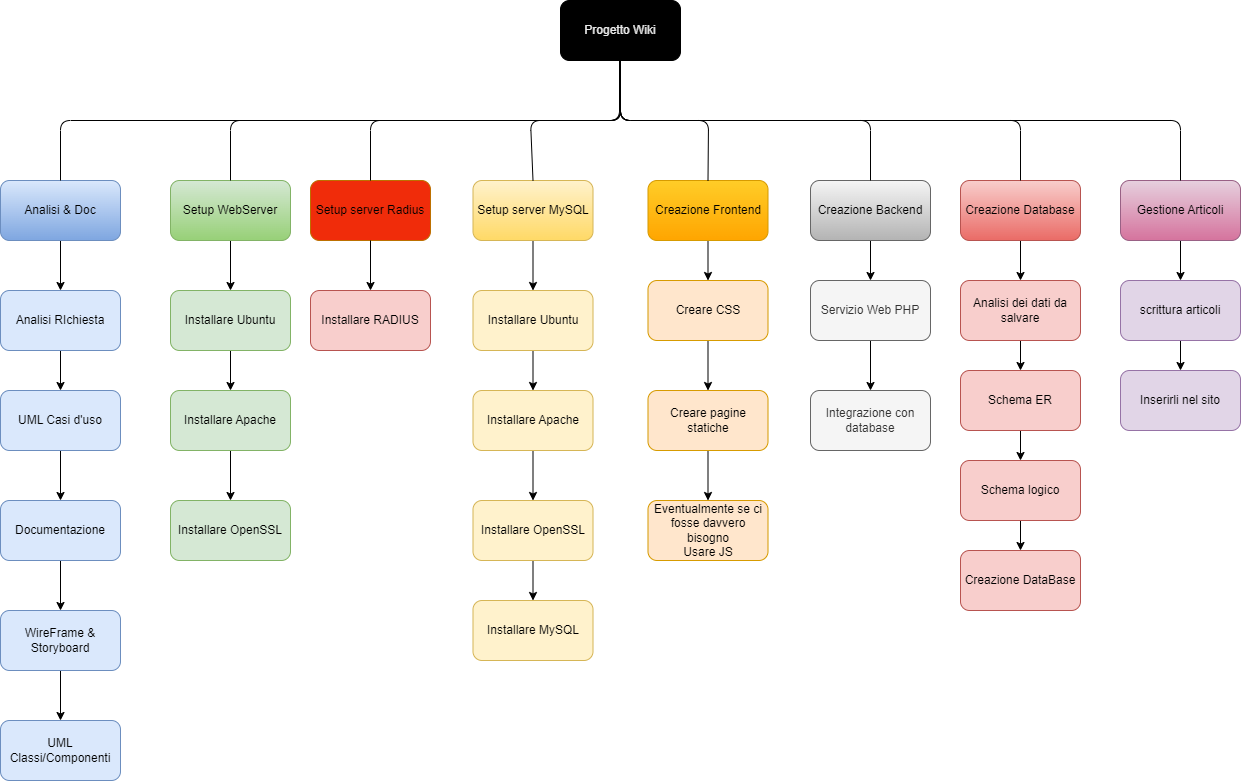

The diagram above was exported from draw.io. Its source (the exported page's mxGraphModel, read from the mxfile embedded in the PNG):
<mxGraphModel dx="734" dy="373" grid="1" gridSize="10" guides="1" tooltips="1" connect="1" arrows="1" fold="1" page="1" pageScale="1" pageWidth="850" pageHeight="1100" math="0" shadow="0">
  <root>
    <mxCell id="0" />
    <mxCell id="1" parent="0" />
    <mxCell id="2" value="Progetto Wiki" style="rounded=1;whiteSpace=wrap;html=1;fillColor=#000000;fontColor=#EAEAEA;" parent="1" vertex="1">
      <mxGeometry x="790" y="50" width="120" height="60" as="geometry" />
    </mxCell>
    <mxCell id="Q9y1Sk_SfGKJlz_eW2y1-17" style="edgeStyle=none;html=1;exitX=0.5;exitY=1;exitDx=0;exitDy=0;entryX=0.5;entryY=0;entryDx=0;entryDy=0;" parent="1" source="3" target="Q9y1Sk_SfGKJlz_eW2y1-16" edge="1">
      <mxGeometry relative="1" as="geometry" />
    </mxCell>
    <mxCell id="3" value="Analisi &amp;amp; Doc" style="rounded=1;whiteSpace=wrap;html=1;fillColor=#dae8fc;strokeColor=#6c8ebf;gradientColor=#7ea6e0;" parent="1" vertex="1">
      <mxGeometry x="230" y="230" width="120" height="60" as="geometry" />
    </mxCell>
    <mxCell id="Q9y1Sk_SfGKJlz_eW2y1-27" style="edgeStyle=none;html=1;exitX=0.5;exitY=1;exitDx=0;exitDy=0;entryX=0.5;entryY=0;entryDx=0;entryDy=0;" parent="1" source="4" target="Q9y1Sk_SfGKJlz_eW2y1-26" edge="1">
      <mxGeometry relative="1" as="geometry" />
    </mxCell>
    <mxCell id="4" value="Setup WebServer" style="rounded=1;whiteSpace=wrap;html=1;fillColor=#d5e8d4;strokeColor=#82b366;gradientColor=#97d077;" parent="1" vertex="1">
      <mxGeometry x="400" y="230" width="120" height="60" as="geometry" />
    </mxCell>
    <mxCell id="Q9y1Sk_SfGKJlz_eW2y1-37" style="edgeStyle=none;html=1;exitX=0.5;exitY=1;exitDx=0;exitDy=0;entryX=0.5;entryY=0;entryDx=0;entryDy=0;" parent="1" source="5" target="Q9y1Sk_SfGKJlz_eW2y1-33" edge="1">
      <mxGeometry relative="1" as="geometry" />
    </mxCell>
    <mxCell id="5" value="Setup server&amp;nbsp;&lt;span style=&quot;background-color: transparent;&quot;&gt;MySQL&lt;/span&gt;" style="rounded=1;whiteSpace=wrap;html=1;fillColor=#fff2cc;strokeColor=#d6b656;gradientColor=#ffd966;" parent="1" vertex="1">
      <mxGeometry x="702.5" y="230" width="120" height="60" as="geometry" />
    </mxCell>
    <mxCell id="Q9y1Sk_SfGKJlz_eW2y1-41" style="edgeStyle=none;html=1;exitX=0.5;exitY=1;exitDx=0;exitDy=0;entryX=0.5;entryY=0;entryDx=0;entryDy=0;" parent="1" source="6" target="24" edge="1">
      <mxGeometry relative="1" as="geometry" />
    </mxCell>
    <mxCell id="6" value="Creazione Frontend" style="rounded=1;whiteSpace=wrap;html=1;fillColor=#ffcd28;strokeColor=#d79b00;gradientColor=#ffa500;" parent="1" vertex="1">
      <mxGeometry x="877.5" y="230" width="120" height="60" as="geometry" />
    </mxCell>
    <mxCell id="30" style="edgeStyle=none;html=1;exitX=0.5;exitY=1;exitDx=0;exitDy=0;entryX=0.5;entryY=0;entryDx=0;entryDy=0;" parent="1" source="7" target="28" edge="1">
      <mxGeometry relative="1" as="geometry" />
    </mxCell>
    <mxCell id="7" value="Creazione Backend" style="rounded=1;whiteSpace=wrap;html=1;fillColor=#f5f5f5;strokeColor=#666666;gradientColor=#b3b3b3;" parent="1" vertex="1">
      <mxGeometry x="1040" y="230" width="120" height="60" as="geometry" />
    </mxCell>
    <mxCell id="20" style="edgeStyle=none;html=1;exitX=0.5;exitY=1;exitDx=0;exitDy=0;entryX=0.5;entryY=0;entryDx=0;entryDy=0;" parent="1" source="Q9y1Sk_SfGKJlz_eW2y1-7" target="16" edge="1">
      <mxGeometry relative="1" as="geometry" />
    </mxCell>
    <mxCell id="Q9y1Sk_SfGKJlz_eW2y1-7" value="Creazione Database" style="rounded=1;whiteSpace=wrap;html=1;fillColor=#f8cecc;strokeColor=#b85450;gradientColor=#ea6b66;" parent="1" vertex="1">
      <mxGeometry x="1190" y="230" width="120" height="60" as="geometry" />
    </mxCell>
    <mxCell id="15" style="edgeStyle=none;html=1;exitX=0.5;exitY=1;exitDx=0;exitDy=0;entryX=0.5;entryY=0;entryDx=0;entryDy=0;" parent="1" source="Q9y1Sk_SfGKJlz_eW2y1-8" target="13" edge="1">
      <mxGeometry relative="1" as="geometry" />
    </mxCell>
    <mxCell id="Q9y1Sk_SfGKJlz_eW2y1-8" value="Gestione Articoli" style="rounded=1;whiteSpace=wrap;html=1;fillColor=#e6d0de;strokeColor=#996185;gradientColor=#d5739d;" parent="1" vertex="1">
      <mxGeometry x="1350" y="230" width="120" height="60" as="geometry" />
    </mxCell>
    <mxCell id="Q9y1Sk_SfGKJlz_eW2y1-11" value="" style="endArrow=none;html=1;exitX=0.5;exitY=0;exitDx=0;exitDy=0;" parent="1" source="4" edge="1">
      <mxGeometry width="50" height="50" relative="1" as="geometry">
        <mxPoint x="509" y="230" as="sourcePoint" />
        <mxPoint x="849" y="110" as="targetPoint" />
        <Array as="points">
          <mxPoint x="460" y="170" />
          <mxPoint x="849" y="170" />
        </Array>
      </mxGeometry>
    </mxCell>
    <mxCell id="Q9y1Sk_SfGKJlz_eW2y1-12" value="" style="endArrow=none;html=1;entryX=0.5;entryY=1;entryDx=0;entryDy=0;exitX=0.5;exitY=0;exitDx=0;exitDy=0;" parent="1" source="3" target="2" edge="1">
      <mxGeometry width="50" height="50" relative="1" as="geometry">
        <mxPoint x="530" y="150" as="sourcePoint" />
        <mxPoint x="580" y="100" as="targetPoint" />
        <Array as="points">
          <mxPoint x="290" y="170" />
          <mxPoint x="850" y="170" />
        </Array>
      </mxGeometry>
    </mxCell>
    <mxCell id="11" value="" style="endArrow=none;html=1;entryX=0.5;entryY=1;entryDx=0;entryDy=0;exitX=0.5;exitY=0;exitDx=0;exitDy=0;" parent="1" source="7" target="2" edge="1">
      <mxGeometry width="50" height="50" relative="1" as="geometry">
        <mxPoint x="690" y="520" as="sourcePoint" />
        <mxPoint x="740" y="470" as="targetPoint" />
        <Array as="points">
          <mxPoint x="1100" y="170" />
          <mxPoint x="850" y="170" />
        </Array>
      </mxGeometry>
    </mxCell>
    <mxCell id="Q9y1Sk_SfGKJlz_eW2y1-13" value="" style="endArrow=none;html=1;entryX=0.5;entryY=1;entryDx=0;entryDy=0;exitX=0.5;exitY=0;exitDx=0;exitDy=0;" parent="1" source="Q9y1Sk_SfGKJlz_eW2y1-8" target="2" edge="1">
      <mxGeometry width="50" height="50" relative="1" as="geometry">
        <mxPoint x="1210" y="130" as="sourcePoint" />
        <mxPoint x="1260" y="80" as="targetPoint" />
        <Array as="points">
          <mxPoint x="1410" y="170" />
          <mxPoint x="850" y="170" />
        </Array>
      </mxGeometry>
    </mxCell>
    <mxCell id="Q9y1Sk_SfGKJlz_eW2y1-14" value="" style="endArrow=none;html=1;entryX=0.5;entryY=1;entryDx=0;entryDy=0;exitX=0.5;exitY=0;exitDx=0;exitDy=0;" parent="1" source="Q9y1Sk_SfGKJlz_eW2y1-7" target="2" edge="1">
      <mxGeometry width="50" height="50" relative="1" as="geometry">
        <mxPoint x="1120" y="150" as="sourcePoint" />
        <mxPoint x="1170" y="100" as="targetPoint" />
        <Array as="points">
          <mxPoint x="1250" y="170" />
          <mxPoint x="1040" y="170" />
          <mxPoint x="850" y="170" />
        </Array>
      </mxGeometry>
    </mxCell>
    <mxCell id="12" value="" style="endArrow=none;html=1;entryX=0.5;entryY=1;entryDx=0;entryDy=0;exitX=0.5;exitY=0;exitDx=0;exitDy=0;" parent="1" source="6" target="2" edge="1">
      <mxGeometry width="50" height="50" relative="1" as="geometry">
        <mxPoint x="690" y="520" as="sourcePoint" />
        <mxPoint x="740" y="470" as="targetPoint" />
        <Array as="points">
          <mxPoint x="938" y="170" />
          <mxPoint x="850" y="170" />
        </Array>
      </mxGeometry>
    </mxCell>
    <mxCell id="Q9y1Sk_SfGKJlz_eW2y1-15" value="" style="endArrow=none;html=1;exitX=0.5;exitY=0;exitDx=0;exitDy=0;entryX=0.5;entryY=1;entryDx=0;entryDy=0;" parent="1" source="5" target="2" edge="1">
      <mxGeometry width="50" height="50" relative="1" as="geometry">
        <mxPoint x="640" y="140" as="sourcePoint" />
        <mxPoint x="690" y="90" as="targetPoint" />
        <Array as="points">
          <mxPoint x="760" y="170" />
          <mxPoint x="850" y="170" />
        </Array>
      </mxGeometry>
    </mxCell>
    <mxCell id="Q9y1Sk_SfGKJlz_eW2y1-19" style="edgeStyle=none;html=1;exitX=0.5;exitY=1;exitDx=0;exitDy=0;entryX=0.5;entryY=0;entryDx=0;entryDy=0;" parent="1" source="Q9y1Sk_SfGKJlz_eW2y1-16" target="Q9y1Sk_SfGKJlz_eW2y1-18" edge="1">
      <mxGeometry relative="1" as="geometry" />
    </mxCell>
    <mxCell id="Q9y1Sk_SfGKJlz_eW2y1-16" value="Analisi RIchiesta" style="rounded=1;whiteSpace=wrap;html=1;fillColor=#dae8fc;strokeColor=#6c8ebf;" parent="1" vertex="1">
      <mxGeometry x="230" y="340" width="120" height="60" as="geometry" />
    </mxCell>
    <mxCell id="Q9y1Sk_SfGKJlz_eW2y1-21" style="edgeStyle=none;html=1;exitX=0.5;exitY=1;exitDx=0;exitDy=0;entryX=0.5;entryY=0;entryDx=0;entryDy=0;" parent="1" source="Q9y1Sk_SfGKJlz_eW2y1-18" target="Q9y1Sk_SfGKJlz_eW2y1-20" edge="1">
      <mxGeometry relative="1" as="geometry" />
    </mxCell>
    <mxCell id="Q9y1Sk_SfGKJlz_eW2y1-18" value="UML Casi d'uso" style="rounded=1;whiteSpace=wrap;html=1;fillColor=#dae8fc;strokeColor=#6c8ebf;" parent="1" vertex="1">
      <mxGeometry x="230" y="440" width="120" height="60" as="geometry" />
    </mxCell>
    <mxCell id="Q9y1Sk_SfGKJlz_eW2y1-25" style="edgeStyle=none;html=1;exitX=0.5;exitY=1;exitDx=0;exitDy=0;" parent="1" source="Q9y1Sk_SfGKJlz_eW2y1-20" target="Q9y1Sk_SfGKJlz_eW2y1-22" edge="1">
      <mxGeometry relative="1" as="geometry" />
    </mxCell>
    <mxCell id="Q9y1Sk_SfGKJlz_eW2y1-20" value="Documentazione" style="rounded=1;whiteSpace=wrap;html=1;fillColor=#dae8fc;strokeColor=#6c8ebf;" parent="1" vertex="1">
      <mxGeometry x="230" y="550" width="120" height="60" as="geometry" />
    </mxCell>
    <mxCell id="Q9y1Sk_SfGKJlz_eW2y1-24" style="edgeStyle=none;html=1;exitX=0.5;exitY=1;exitDx=0;exitDy=0;" parent="1" source="Q9y1Sk_SfGKJlz_eW2y1-22" target="Q9y1Sk_SfGKJlz_eW2y1-23" edge="1">
      <mxGeometry relative="1" as="geometry" />
    </mxCell>
    <mxCell id="Q9y1Sk_SfGKJlz_eW2y1-22" value="WireFrame &amp;amp; Storyboard" style="rounded=1;whiteSpace=wrap;html=1;fillColor=#dae8fc;strokeColor=#6c8ebf;" parent="1" vertex="1">
      <mxGeometry x="230" y="660" width="120" height="60" as="geometry" />
    </mxCell>
    <mxCell id="Q9y1Sk_SfGKJlz_eW2y1-23" value="UML Classi/Componenti" style="rounded=1;whiteSpace=wrap;html=1;fillColor=#dae8fc;strokeColor=#6c8ebf;" parent="1" vertex="1">
      <mxGeometry x="230" y="770" width="120" height="60" as="geometry" />
    </mxCell>
    <mxCell id="Q9y1Sk_SfGKJlz_eW2y1-45" style="edgeStyle=none;html=1;exitX=0.5;exitY=1;exitDx=0;exitDy=0;entryX=0.5;entryY=0;entryDx=0;entryDy=0;" parent="1" source="13" target="Q9y1Sk_SfGKJlz_eW2y1-44" edge="1">
      <mxGeometry relative="1" as="geometry" />
    </mxCell>
    <mxCell id="13" value="scrittura articoli" style="rounded=1;whiteSpace=wrap;html=1;fillColor=#e1d5e7;strokeColor=#9673a6;" parent="1" vertex="1">
      <mxGeometry x="1350" y="330" width="120" height="60" as="geometry" />
    </mxCell>
    <mxCell id="21" style="edgeStyle=none;html=1;exitX=0.5;exitY=1;exitDx=0;exitDy=0;entryX=0.5;entryY=0;entryDx=0;entryDy=0;" parent="1" source="16" target="17" edge="1">
      <mxGeometry relative="1" as="geometry" />
    </mxCell>
    <mxCell id="16" value="Analisi dei dati da salvare" style="rounded=1;whiteSpace=wrap;html=1;fillColor=#f8cecc;strokeColor=#b85450;" parent="1" vertex="1">
      <mxGeometry x="1190" y="330" width="120" height="60" as="geometry" />
    </mxCell>
    <mxCell id="22" style="edgeStyle=none;html=1;exitX=0.5;exitY=1;exitDx=0;exitDy=0;" parent="1" source="17" target="18" edge="1">
      <mxGeometry relative="1" as="geometry" />
    </mxCell>
    <mxCell id="17" value="Schema ER" style="rounded=1;whiteSpace=wrap;html=1;fillColor=#f8cecc;strokeColor=#b85450;" parent="1" vertex="1">
      <mxGeometry x="1190" y="420" width="120" height="60" as="geometry" />
    </mxCell>
    <mxCell id="23" style="edgeStyle=none;html=1;exitX=0.5;exitY=1;exitDx=0;exitDy=0;entryX=0.5;entryY=0;entryDx=0;entryDy=0;" parent="1" source="18" target="19" edge="1">
      <mxGeometry relative="1" as="geometry" />
    </mxCell>
    <mxCell id="18" value="Schema logico" style="rounded=1;whiteSpace=wrap;html=1;fillColor=#f8cecc;strokeColor=#b85450;" parent="1" vertex="1">
      <mxGeometry x="1190" y="510" width="120" height="60" as="geometry" />
    </mxCell>
    <mxCell id="Q9y1Sk_SfGKJlz_eW2y1-29" style="edgeStyle=none;html=1;exitX=0.5;exitY=1;exitDx=0;exitDy=0;entryX=0.5;entryY=0;entryDx=0;entryDy=0;" parent="1" source="Q9y1Sk_SfGKJlz_eW2y1-26" target="Q9y1Sk_SfGKJlz_eW2y1-28" edge="1">
      <mxGeometry relative="1" as="geometry" />
    </mxCell>
    <mxCell id="Q9y1Sk_SfGKJlz_eW2y1-26" value="Installare Ubuntu" style="rounded=1;whiteSpace=wrap;html=1;fillColor=#d5e8d4;strokeColor=#82b366;" parent="1" vertex="1">
      <mxGeometry x="400" y="340" width="120" height="60" as="geometry" />
    </mxCell>
    <mxCell id="19" value="Creazione DataBase" style="rounded=1;whiteSpace=wrap;html=1;fillColor=#f8cecc;strokeColor=#b85450;" parent="1" vertex="1">
      <mxGeometry x="1190" y="600" width="120" height="60" as="geometry" />
    </mxCell>
    <mxCell id="Q9y1Sk_SfGKJlz_eW2y1-31" style="edgeStyle=none;html=1;exitX=0.5;exitY=1;exitDx=0;exitDy=0;entryX=0.5;entryY=0;entryDx=0;entryDy=0;" parent="1" source="Q9y1Sk_SfGKJlz_eW2y1-28" target="Q9y1Sk_SfGKJlz_eW2y1-30" edge="1">
      <mxGeometry relative="1" as="geometry" />
    </mxCell>
    <mxCell id="Q9y1Sk_SfGKJlz_eW2y1-28" value="Installare Apache" style="rounded=1;whiteSpace=wrap;html=1;fillColor=#d5e8d4;strokeColor=#82b366;" parent="1" vertex="1">
      <mxGeometry x="400" y="440" width="120" height="60" as="geometry" />
    </mxCell>
    <mxCell id="Q9y1Sk_SfGKJlz_eW2y1-30" value="Installare OpenSSL" style="rounded=1;whiteSpace=wrap;html=1;fillColor=#d5e8d4;strokeColor=#82b366;" parent="1" vertex="1">
      <mxGeometry x="400" y="550" width="120" height="60" as="geometry" />
    </mxCell>
    <mxCell id="Q9y1Sk_SfGKJlz_eW2y1-32" style="edgeStyle=none;html=1;exitX=0.5;exitY=1;exitDx=0;exitDy=0;entryX=0.5;entryY=0;entryDx=0;entryDy=0;" parent="1" source="Q9y1Sk_SfGKJlz_eW2y1-33" target="Q9y1Sk_SfGKJlz_eW2y1-35" edge="1">
      <mxGeometry relative="1" as="geometry" />
    </mxCell>
    <mxCell id="Q9y1Sk_SfGKJlz_eW2y1-33" value="Installare Ubuntu" style="rounded=1;whiteSpace=wrap;html=1;fillColor=#fff2cc;strokeColor=#d6b656;" parent="1" vertex="1">
      <mxGeometry x="702.5" y="340" width="120" height="60" as="geometry" />
    </mxCell>
    <mxCell id="Q9y1Sk_SfGKJlz_eW2y1-34" style="edgeStyle=none;html=1;exitX=0.5;exitY=1;exitDx=0;exitDy=0;entryX=0.5;entryY=0;entryDx=0;entryDy=0;" parent="1" source="Q9y1Sk_SfGKJlz_eW2y1-35" target="Q9y1Sk_SfGKJlz_eW2y1-36" edge="1">
      <mxGeometry relative="1" as="geometry" />
    </mxCell>
    <mxCell id="Q9y1Sk_SfGKJlz_eW2y1-35" value="Installare Apache" style="rounded=1;whiteSpace=wrap;html=1;fillColor=#fff2cc;strokeColor=#d6b656;" parent="1" vertex="1">
      <mxGeometry x="702.5" y="440" width="120" height="60" as="geometry" />
    </mxCell>
    <mxCell id="Q9y1Sk_SfGKJlz_eW2y1-39" style="edgeStyle=none;html=1;exitX=0.5;exitY=1;exitDx=0;exitDy=0;entryX=0.5;entryY=0;entryDx=0;entryDy=0;" parent="1" source="Q9y1Sk_SfGKJlz_eW2y1-36" target="Q9y1Sk_SfGKJlz_eW2y1-38" edge="1">
      <mxGeometry relative="1" as="geometry" />
    </mxCell>
    <mxCell id="Q9y1Sk_SfGKJlz_eW2y1-36" value="Installare OpenSSL" style="rounded=1;whiteSpace=wrap;html=1;fillColor=#fff2cc;strokeColor=#d6b656;" parent="1" vertex="1">
      <mxGeometry x="702.5" y="550" width="120" height="60" as="geometry" />
    </mxCell>
    <mxCell id="Q9y1Sk_SfGKJlz_eW2y1-42" style="edgeStyle=none;html=1;exitX=0.5;exitY=1;exitDx=0;exitDy=0;entryX=0.5;entryY=0;entryDx=0;entryDy=0;" parent="1" source="24" target="25" edge="1">
      <mxGeometry relative="1" as="geometry" />
    </mxCell>
    <mxCell id="24" value="Creare CSS" style="rounded=1;whiteSpace=wrap;html=1;fillColor=#ffe6cc;strokeColor=#d79b00;" parent="1" vertex="1">
      <mxGeometry x="877.5" y="330" width="120" height="60" as="geometry" />
    </mxCell>
    <mxCell id="Q9y1Sk_SfGKJlz_eW2y1-43" style="edgeStyle=none;html=1;exitX=0.5;exitY=1;exitDx=0;exitDy=0;" parent="1" source="25" target="Q9y1Sk_SfGKJlz_eW2y1-40" edge="1">
      <mxGeometry relative="1" as="geometry" />
    </mxCell>
    <mxCell id="25" value="Creare pagine statiche" style="rounded=1;whiteSpace=wrap;html=1;fillColor=#ffe6cc;strokeColor=#d79b00;" parent="1" vertex="1">
      <mxGeometry x="877.5" y="440" width="120" height="60" as="geometry" />
    </mxCell>
    <mxCell id="Q9y1Sk_SfGKJlz_eW2y1-38" value="Installare MySQL" style="rounded=1;whiteSpace=wrap;html=1;fillColor=#fff2cc;strokeColor=#d6b656;" parent="1" vertex="1">
      <mxGeometry x="702.5" y="650" width="120" height="60" as="geometry" />
    </mxCell>
    <mxCell id="26" value="Integrazione con database" style="rounded=1;whiteSpace=wrap;html=1;fillColor=#f5f5f5;fontColor=#333333;strokeColor=#666666;" parent="1" vertex="1">
      <mxGeometry x="1040" y="440" width="120" height="60" as="geometry" />
    </mxCell>
    <mxCell id="Q9y1Sk_SfGKJlz_eW2y1-40" value="Eventualmente se ci fosse davvero bisogno&lt;br&gt;Usare JS" style="rounded=1;whiteSpace=wrap;html=1;fillColor=#ffe6cc;strokeColor=#d79b00;" parent="1" vertex="1">
      <mxGeometry x="877.5" y="550" width="120" height="60" as="geometry" />
    </mxCell>
    <mxCell id="29" style="edgeStyle=none;html=1;entryX=0.5;entryY=0;entryDx=0;entryDy=0;" parent="1" source="28" target="26" edge="1">
      <mxGeometry relative="1" as="geometry" />
    </mxCell>
    <mxCell id="28" value="Servizio Web PHP" style="rounded=1;whiteSpace=wrap;html=1;fillColor=#f5f5f5;fontColor=#333333;strokeColor=#666666;" parent="1" vertex="1">
      <mxGeometry x="1040" y="330" width="120" height="60" as="geometry" />
    </mxCell>
    <mxCell id="Q9y1Sk_SfGKJlz_eW2y1-44" value="Inserirli nel sito" style="rounded=1;whiteSpace=wrap;html=1;fillColor=#e1d5e7;strokeColor=#9673a6;" parent="1" vertex="1">
      <mxGeometry x="1350" y="420" width="120" height="60" as="geometry" />
    </mxCell>
    <mxCell id="31" value="&lt;font style=&quot;color: rgb(0, 0, 0);&quot;&gt;Setup server Radius&lt;/font&gt;" style="rounded=1;whiteSpace=wrap;html=1;fillColor=light-dark(#f02c0a, #9a5800);strokeColor=#BD7000;fontColor=#000000;" parent="1" vertex="1">
      <mxGeometry x="540" y="230" width="120" height="60" as="geometry" />
    </mxCell>
    <mxCell id="32" value="" style="endArrow=none;html=1;exitX=0.5;exitY=0;exitDx=0;exitDy=0;entryX=0.5;entryY=1;entryDx=0;entryDy=0;" parent="1" source="31" target="2" edge="1">
      <mxGeometry width="50" height="50" relative="1" as="geometry">
        <mxPoint x="400" y="240" as="sourcePoint" />
        <mxPoint x="859" y="120" as="targetPoint" />
        <Array as="points">
          <mxPoint x="600" y="170" />
          <mxPoint x="850" y="170" />
        </Array>
      </mxGeometry>
    </mxCell>
    <mxCell id="33" value="Installare RADIUS" style="rounded=1;whiteSpace=wrap;html=1;fillColor=#f8cecc;strokeColor=#b85450;" parent="1" vertex="1">
      <mxGeometry x="540" y="340" width="120" height="60" as="geometry" />
    </mxCell>
    <mxCell id="34" style="edgeStyle=none;html=1;exitX=0.5;exitY=1;exitDx=0;exitDy=0;entryX=0.5;entryY=0;entryDx=0;entryDy=0;" parent="1" source="31" target="33" edge="1">
      <mxGeometry relative="1" as="geometry">
        <mxPoint x="470" y="300" as="sourcePoint" />
        <mxPoint x="470" y="350" as="targetPoint" />
      </mxGeometry>
    </mxCell>
  </root>
</mxGraphModel>